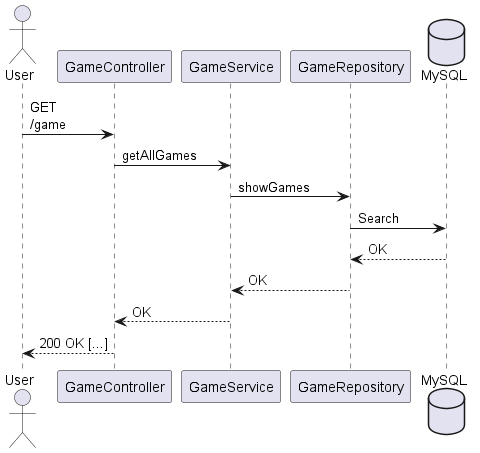

The diagram above was rendered by PlantUML. Its source (embedded in the PNG):
@startuml

actor User as user
participant "GameController" as GC
participant "GameService" as GS
participant "GameRepository" as GR
database "MySQL" as mysql

user -> GC: GET\n/game
GC -> GS: getAllGames
GS -> GR: showGames
GR -> mysql: Search

GR <-- mysql: OK
GS <-- GR: OK
GC <-- GS: OK
user <-- GC: 200 OK [...]


@enduml